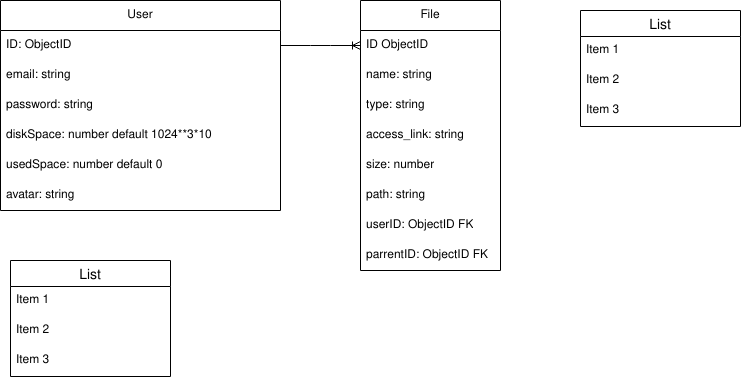

The diagram above was exported from draw.io. Its source (the exported page's mxGraphModel, read from the mxfile embedded in the PNG):
<mxGraphModel dx="880" dy="451" grid="1" gridSize="10" guides="1" tooltips="1" connect="1" arrows="1" fold="1" page="1" pageScale="1" pageWidth="827" pageHeight="1169" math="0" shadow="0">
  <root>
    <mxCell id="0" />
    <mxCell id="1" parent="0" />
    <mxCell id="b8pyO6ccxmwzku0_4ONS-2" value="User" style="swimlane;fontStyle=0;childLayout=stackLayout;horizontal=1;startSize=30;horizontalStack=0;resizeParent=1;resizeParentMax=0;resizeLast=0;collapsible=1;marginBottom=0;whiteSpace=wrap;html=1;" parent="1" vertex="1">
      <mxGeometry x="30" y="80" width="280" height="210" as="geometry" />
    </mxCell>
    <mxCell id="b8pyO6ccxmwzku0_4ONS-3" value="ID: ObjectID" style="text;strokeColor=none;fillColor=none;align=left;verticalAlign=middle;spacingLeft=4;spacingRight=4;overflow=hidden;points=[[0,0.5],[1,0.5]];portConstraint=eastwest;rotatable=0;whiteSpace=wrap;html=1;" parent="b8pyO6ccxmwzku0_4ONS-2" vertex="1">
      <mxGeometry y="30" width="280" height="30" as="geometry" />
    </mxCell>
    <mxCell id="b8pyO6ccxmwzku0_4ONS-4" value="email: string" style="text;strokeColor=none;fillColor=none;align=left;verticalAlign=middle;spacingLeft=4;spacingRight=4;overflow=hidden;points=[[0,0.5],[1,0.5]];portConstraint=eastwest;rotatable=0;whiteSpace=wrap;html=1;" parent="b8pyO6ccxmwzku0_4ONS-2" vertex="1">
      <mxGeometry y="60" width="280" height="30" as="geometry" />
    </mxCell>
    <mxCell id="b8pyO6ccxmwzku0_4ONS-5" value="password: string" style="text;strokeColor=none;fillColor=none;align=left;verticalAlign=middle;spacingLeft=4;spacingRight=4;overflow=hidden;points=[[0,0.5],[1,0.5]];portConstraint=eastwest;rotatable=0;whiteSpace=wrap;html=1;" parent="b8pyO6ccxmwzku0_4ONS-2" vertex="1">
      <mxGeometry y="90" width="280" height="30" as="geometry" />
    </mxCell>
    <mxCell id="b8pyO6ccxmwzku0_4ONS-6" value="diskSpace: number default 1024**3*10" style="text;strokeColor=none;fillColor=none;align=left;verticalAlign=middle;spacingLeft=4;spacingRight=4;overflow=hidden;points=[[0,0.5],[1,0.5]];portConstraint=eastwest;rotatable=0;whiteSpace=wrap;html=1;" parent="b8pyO6ccxmwzku0_4ONS-2" vertex="1">
      <mxGeometry y="120" width="280" height="30" as="geometry" />
    </mxCell>
    <mxCell id="b8pyO6ccxmwzku0_4ONS-7" value="usedSpace: number default 0" style="text;strokeColor=none;fillColor=none;align=left;verticalAlign=middle;spacingLeft=4;spacingRight=4;overflow=hidden;points=[[0,0.5],[1,0.5]];portConstraint=eastwest;rotatable=0;whiteSpace=wrap;html=1;" parent="b8pyO6ccxmwzku0_4ONS-2" vertex="1">
      <mxGeometry y="150" width="280" height="30" as="geometry" />
    </mxCell>
    <mxCell id="b8pyO6ccxmwzku0_4ONS-8" value="&lt;div&gt;avatar: string&lt;/div&gt;" style="text;strokeColor=none;fillColor=none;align=left;verticalAlign=middle;spacingLeft=4;spacingRight=4;overflow=hidden;points=[[0,0.5],[1,0.5]];portConstraint=eastwest;rotatable=0;whiteSpace=wrap;html=1;" parent="b8pyO6ccxmwzku0_4ONS-2" vertex="1">
      <mxGeometry y="180" width="280" height="30" as="geometry" />
    </mxCell>
    <mxCell id="b8pyO6ccxmwzku0_4ONS-9" value="File" style="swimlane;fontStyle=0;childLayout=stackLayout;horizontal=1;startSize=30;horizontalStack=0;resizeParent=1;resizeParentMax=0;resizeLast=0;collapsible=1;marginBottom=0;whiteSpace=wrap;html=1;" parent="1" vertex="1">
      <mxGeometry x="390" y="80" width="140" height="270" as="geometry" />
    </mxCell>
    <mxCell id="b8pyO6ccxmwzku0_4ONS-10" value="ID ObjectID" style="text;strokeColor=none;fillColor=none;align=left;verticalAlign=middle;spacingLeft=4;spacingRight=4;overflow=hidden;points=[[0,0.5],[1,0.5]];portConstraint=eastwest;rotatable=0;whiteSpace=wrap;html=1;" parent="b8pyO6ccxmwzku0_4ONS-9" vertex="1">
      <mxGeometry y="30" width="140" height="30" as="geometry" />
    </mxCell>
    <mxCell id="b8pyO6ccxmwzku0_4ONS-11" value="name: string" style="text;strokeColor=none;fillColor=none;align=left;verticalAlign=middle;spacingLeft=4;spacingRight=4;overflow=hidden;points=[[0,0.5],[1,0.5]];portConstraint=eastwest;rotatable=0;whiteSpace=wrap;html=1;" parent="b8pyO6ccxmwzku0_4ONS-9" vertex="1">
      <mxGeometry y="60" width="140" height="30" as="geometry" />
    </mxCell>
    <mxCell id="b8pyO6ccxmwzku0_4ONS-12" value="type: string" style="text;strokeColor=none;fillColor=none;align=left;verticalAlign=middle;spacingLeft=4;spacingRight=4;overflow=hidden;points=[[0,0.5],[1,0.5]];portConstraint=eastwest;rotatable=0;whiteSpace=wrap;html=1;" parent="b8pyO6ccxmwzku0_4ONS-9" vertex="1">
      <mxGeometry y="90" width="140" height="30" as="geometry" />
    </mxCell>
    <mxCell id="b8pyO6ccxmwzku0_4ONS-16" value="access_link: string" style="text;strokeColor=none;fillColor=none;align=left;verticalAlign=middle;spacingLeft=4;spacingRight=4;overflow=hidden;points=[[0,0.5],[1,0.5]];portConstraint=eastwest;rotatable=0;whiteSpace=wrap;html=1;" parent="b8pyO6ccxmwzku0_4ONS-9" vertex="1">
      <mxGeometry y="120" width="140" height="30" as="geometry" />
    </mxCell>
    <mxCell id="b8pyO6ccxmwzku0_4ONS-13" value="size: number" style="text;strokeColor=none;fillColor=none;align=left;verticalAlign=middle;spacingLeft=4;spacingRight=4;overflow=hidden;points=[[0,0.5],[1,0.5]];portConstraint=eastwest;rotatable=0;whiteSpace=wrap;html=1;" parent="b8pyO6ccxmwzku0_4ONS-9" vertex="1">
      <mxGeometry y="150" width="140" height="30" as="geometry" />
    </mxCell>
    <mxCell id="M_6z-OQwtK--oDsOw7kL-1" value="path: string" style="text;strokeColor=none;fillColor=none;align=left;verticalAlign=middle;spacingLeft=4;spacingRight=4;overflow=hidden;points=[[0,0.5],[1,0.5]];portConstraint=eastwest;rotatable=0;whiteSpace=wrap;html=1;" vertex="1" parent="b8pyO6ccxmwzku0_4ONS-9">
      <mxGeometry y="180" width="140" height="30" as="geometry" />
    </mxCell>
    <mxCell id="b8pyO6ccxmwzku0_4ONS-14" value="userID: ObjectID FK" style="text;strokeColor=none;fillColor=none;align=left;verticalAlign=middle;spacingLeft=4;spacingRight=4;overflow=hidden;points=[[0,0.5],[1,0.5]];portConstraint=eastwest;rotatable=0;whiteSpace=wrap;html=1;" parent="b8pyO6ccxmwzku0_4ONS-9" vertex="1">
      <mxGeometry y="210" width="140" height="30" as="geometry" />
    </mxCell>
    <mxCell id="b8pyO6ccxmwzku0_4ONS-15" value="parrentID: ObjectID FK" style="text;strokeColor=none;fillColor=none;align=left;verticalAlign=middle;spacingLeft=4;spacingRight=4;overflow=hidden;points=[[0,0.5],[1,0.5]];portConstraint=eastwest;rotatable=0;whiteSpace=wrap;html=1;" parent="b8pyO6ccxmwzku0_4ONS-9" vertex="1">
      <mxGeometry y="240" width="140" height="30" as="geometry" />
    </mxCell>
    <mxCell id="b8pyO6ccxmwzku0_4ONS-17" value="" style="edgeStyle=entityRelationEdgeStyle;fontSize=12;html=1;endArrow=ERoneToMany;rounded=0;entryX=0;entryY=0.5;entryDx=0;entryDy=0;" parent="1" source="b8pyO6ccxmwzku0_4ONS-3" target="b8pyO6ccxmwzku0_4ONS-10" edge="1">
      <mxGeometry width="100" height="100" relative="1" as="geometry">
        <mxPoint x="300" y="240" as="sourcePoint" />
        <mxPoint x="400" y="140" as="targetPoint" />
      </mxGeometry>
    </mxCell>
    <mxCell id="b8pyO6ccxmwzku0_4ONS-18" value="List" style="swimlane;fontStyle=0;childLayout=stackLayout;horizontal=1;startSize=26;horizontalStack=0;resizeParent=1;resizeParentMax=0;resizeLast=0;collapsible=1;marginBottom=0;align=center;fontSize=14;" parent="1" vertex="1">
      <mxGeometry x="610" y="90" width="160" height="116" as="geometry" />
    </mxCell>
    <mxCell id="b8pyO6ccxmwzku0_4ONS-19" value="Item 1" style="text;strokeColor=none;fillColor=none;spacingLeft=4;spacingRight=4;overflow=hidden;rotatable=0;points=[[0,0.5],[1,0.5]];portConstraint=eastwest;fontSize=12;whiteSpace=wrap;html=1;" parent="b8pyO6ccxmwzku0_4ONS-18" vertex="1">
      <mxGeometry y="26" width="160" height="30" as="geometry" />
    </mxCell>
    <mxCell id="b8pyO6ccxmwzku0_4ONS-20" value="Item 2" style="text;strokeColor=none;fillColor=none;spacingLeft=4;spacingRight=4;overflow=hidden;rotatable=0;points=[[0,0.5],[1,0.5]];portConstraint=eastwest;fontSize=12;whiteSpace=wrap;html=1;" parent="b8pyO6ccxmwzku0_4ONS-18" vertex="1">
      <mxGeometry y="56" width="160" height="30" as="geometry" />
    </mxCell>
    <mxCell id="b8pyO6ccxmwzku0_4ONS-21" value="Item 3" style="text;strokeColor=none;fillColor=none;spacingLeft=4;spacingRight=4;overflow=hidden;rotatable=0;points=[[0,0.5],[1,0.5]];portConstraint=eastwest;fontSize=12;whiteSpace=wrap;html=1;" parent="b8pyO6ccxmwzku0_4ONS-18" vertex="1">
      <mxGeometry y="86" width="160" height="30" as="geometry" />
    </mxCell>
    <mxCell id="b8pyO6ccxmwzku0_4ONS-22" value="List" style="swimlane;fontStyle=0;childLayout=stackLayout;horizontal=1;startSize=26;horizontalStack=0;resizeParent=1;resizeParentMax=0;resizeLast=0;collapsible=1;marginBottom=0;align=center;fontSize=14;" parent="1" vertex="1">
      <mxGeometry x="40" y="340" width="160" height="116" as="geometry" />
    </mxCell>
    <mxCell id="b8pyO6ccxmwzku0_4ONS-23" value="Item 1" style="text;strokeColor=none;fillColor=none;spacingLeft=4;spacingRight=4;overflow=hidden;rotatable=0;points=[[0,0.5],[1,0.5]];portConstraint=eastwest;fontSize=12;whiteSpace=wrap;html=1;" parent="b8pyO6ccxmwzku0_4ONS-22" vertex="1">
      <mxGeometry y="26" width="160" height="30" as="geometry" />
    </mxCell>
    <mxCell id="b8pyO6ccxmwzku0_4ONS-24" value="Item 2" style="text;strokeColor=none;fillColor=none;spacingLeft=4;spacingRight=4;overflow=hidden;rotatable=0;points=[[0,0.5],[1,0.5]];portConstraint=eastwest;fontSize=12;whiteSpace=wrap;html=1;" parent="b8pyO6ccxmwzku0_4ONS-22" vertex="1">
      <mxGeometry y="56" width="160" height="30" as="geometry" />
    </mxCell>
    <mxCell id="b8pyO6ccxmwzku0_4ONS-25" value="Item 3" style="text;strokeColor=none;fillColor=none;spacingLeft=4;spacingRight=4;overflow=hidden;rotatable=0;points=[[0,0.5],[1,0.5]];portConstraint=eastwest;fontSize=12;whiteSpace=wrap;html=1;" parent="b8pyO6ccxmwzku0_4ONS-22" vertex="1">
      <mxGeometry y="86" width="160" height="30" as="geometry" />
    </mxCell>
  </root>
</mxGraphModel>